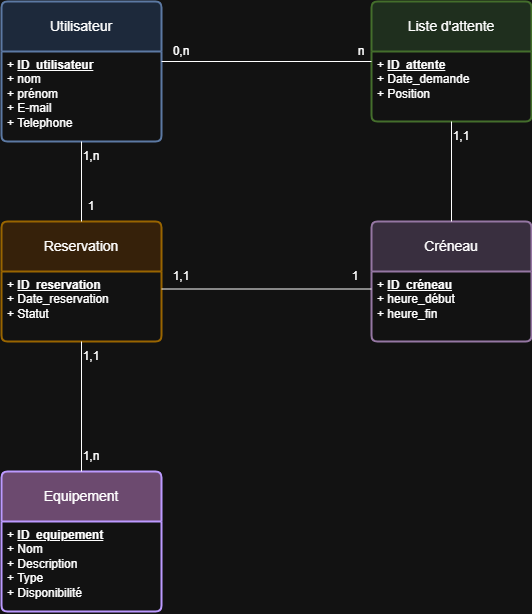

The diagram above was exported from draw.io. Its source (the exported page's mxGraphModel, read from the mxfile embedded in the PNG):
<mxGraphModel dx="1434" dy="738" grid="1" gridSize="10" guides="1" tooltips="1" connect="1" arrows="1" fold="1" page="1" pageScale="1" pageWidth="827" pageHeight="1169" math="0" shadow="0">
  <root>
    <mxCell id="0" />
    <mxCell id="1" parent="0" />
    <mxCell id="xzPjsWfrWhsgbLFPtRvq-1" value="Utilisateur" style="swimlane;childLayout=stackLayout;horizontal=1;startSize=50;horizontalStack=0;rounded=1;fontSize=14;fontStyle=0;strokeWidth=2;resizeParent=0;resizeLast=1;shadow=0;dashed=0;align=center;arcSize=4;whiteSpace=wrap;html=1;fillColor=#dae8fc;strokeColor=#6c8ebf;" parent="1" vertex="1">
      <mxGeometry x="90" y="150" width="160" height="140" as="geometry" />
    </mxCell>
    <mxCell id="xzPjsWfrWhsgbLFPtRvq-2" value="+ &lt;u&gt;&lt;b&gt;ID_utilisateur&lt;/b&gt;&lt;/u&gt;&lt;br&gt;+ nom&lt;div&gt;+ prénom&lt;/div&gt;&lt;div&gt;+ E-mail&lt;/div&gt;&lt;div&gt;+ Telephone&lt;/div&gt;" style="align=left;strokeColor=none;fillColor=none;spacingLeft=4;fontSize=12;verticalAlign=top;resizable=0;rotatable=0;part=1;html=1;" parent="xzPjsWfrWhsgbLFPtRvq-1" vertex="1">
      <mxGeometry y="50" width="160" height="90" as="geometry" />
    </mxCell>
    <mxCell id="xzPjsWfrWhsgbLFPtRvq-5" value="Reservation" style="swimlane;childLayout=stackLayout;horizontal=1;startSize=50;horizontalStack=0;rounded=1;fontSize=14;fontStyle=0;strokeWidth=2;resizeParent=0;resizeLast=1;shadow=0;dashed=0;align=center;arcSize=4;whiteSpace=wrap;html=1;fillColor=#ffe6cc;strokeColor=#d79b00;" parent="1" vertex="1">
      <mxGeometry x="90" y="370" width="160" height="120" as="geometry" />
    </mxCell>
    <mxCell id="xzPjsWfrWhsgbLFPtRvq-6" value="+ &lt;b&gt;&lt;u&gt;ID_reservation&lt;/u&gt;&lt;/b&gt;&lt;br&gt;+ Date_reservation&lt;br&gt;+ Statut" style="align=left;strokeColor=none;fillColor=none;spacingLeft=4;fontSize=12;verticalAlign=top;resizable=0;rotatable=0;part=1;html=1;" parent="xzPjsWfrWhsgbLFPtRvq-5" vertex="1">
      <mxGeometry y="50" width="160" height="70" as="geometry" />
    </mxCell>
    <mxCell id="xzPjsWfrWhsgbLFPtRvq-7" value="Liste d'attente" style="swimlane;childLayout=stackLayout;horizontal=1;startSize=50;horizontalStack=0;rounded=1;fontSize=14;fontStyle=0;strokeWidth=2;resizeParent=0;resizeLast=1;shadow=0;dashed=0;align=center;arcSize=4;whiteSpace=wrap;html=1;fillColor=#d5e8d4;strokeColor=#82b366;" parent="1" vertex="1">
      <mxGeometry x="460" y="150" width="160" height="120" as="geometry" />
    </mxCell>
    <mxCell id="xzPjsWfrWhsgbLFPtRvq-8" value="+ &lt;b&gt;&lt;u&gt;ID_attente&lt;/u&gt;&lt;/b&gt;&lt;br&gt;+ Date_demande&lt;br&gt;&lt;div&gt;+ Position&lt;/div&gt;" style="align=left;strokeColor=none;fillColor=none;spacingLeft=4;fontSize=12;verticalAlign=top;resizable=0;rotatable=0;part=1;html=1;" parent="xzPjsWfrWhsgbLFPtRvq-7" vertex="1">
      <mxGeometry y="50" width="160" height="70" as="geometry" />
    </mxCell>
    <mxCell id="xzPjsWfrWhsgbLFPtRvq-9" value="Equipement" style="swimlane;childLayout=stackLayout;horizontal=1;startSize=50;horizontalStack=0;rounded=1;fontSize=14;fontStyle=0;strokeWidth=2;resizeParent=0;resizeLast=1;shadow=0;dashed=0;align=center;arcSize=4;whiteSpace=wrap;html=1;fillColor=#CEA7D1;strokeColor=#643DBF;" parent="1" vertex="1">
      <mxGeometry x="90" y="620" width="160" height="140" as="geometry" />
    </mxCell>
    <mxCell id="xzPjsWfrWhsgbLFPtRvq-10" value="+ &lt;b&gt;&lt;u&gt;ID_equipement&lt;/u&gt;&lt;/b&gt;&lt;div&gt;+ Nom&lt;/div&gt;&lt;div&gt;+ Description&amp;nbsp;&lt;/div&gt;&lt;div&gt;+ Type&lt;/div&gt;&lt;div&gt;+ Disponibilité&lt;/div&gt;&lt;div&gt;&lt;br&gt;&lt;/div&gt;" style="align=left;strokeColor=none;fillColor=none;spacingLeft=4;fontSize=12;verticalAlign=top;resizable=0;rotatable=0;part=1;html=1;" parent="xzPjsWfrWhsgbLFPtRvq-9" vertex="1">
      <mxGeometry y="50" width="160" height="90" as="geometry" />
    </mxCell>
    <mxCell id="xzPjsWfrWhsgbLFPtRvq-11" value="Créneau" style="swimlane;childLayout=stackLayout;horizontal=1;startSize=50;horizontalStack=0;rounded=1;fontSize=14;fontStyle=0;strokeWidth=2;resizeParent=0;resizeLast=1;shadow=0;dashed=0;align=center;arcSize=4;whiteSpace=wrap;html=1;fillColor=#e1d5e7;strokeColor=#9673a6;" parent="1" vertex="1">
      <mxGeometry x="460" y="370" width="160" height="120" as="geometry" />
    </mxCell>
    <mxCell id="xzPjsWfrWhsgbLFPtRvq-12" value="+ &lt;b&gt;&lt;u&gt;ID_créneau&lt;/u&gt;&lt;/b&gt;&lt;div&gt;+ heure_début&lt;/div&gt;&lt;div&gt;+ heure_fin&lt;/div&gt;&lt;div&gt;&lt;br&gt;&lt;/div&gt;&lt;div&gt;&lt;br&gt;&lt;/div&gt;" style="align=left;strokeColor=none;fillColor=none;spacingLeft=4;fontSize=12;verticalAlign=top;resizable=0;rotatable=0;part=1;html=1;" parent="xzPjsWfrWhsgbLFPtRvq-11" vertex="1">
      <mxGeometry y="50" width="160" height="70" as="geometry" />
    </mxCell>
    <mxCell id="xzPjsWfrWhsgbLFPtRvq-18" value="" style="line;strokeWidth=1;rotatable=0;dashed=0;labelPosition=right;align=left;verticalAlign=middle;spacingTop=0;spacingLeft=6;points=[];portConstraint=eastwest;" parent="1" vertex="1">
      <mxGeometry x="250" y="205" width="210" height="10" as="geometry" />
    </mxCell>
    <mxCell id="xzPjsWfrWhsgbLFPtRvq-19" value="" style="endArrow=none;html=1;rounded=0;entryX=0.5;entryY=1;entryDx=0;entryDy=0;exitX=0.5;exitY=0;exitDx=0;exitDy=0;" parent="1" source="xzPjsWfrWhsgbLFPtRvq-11" target="xzPjsWfrWhsgbLFPtRvq-8" edge="1">
      <mxGeometry width="50" height="50" relative="1" as="geometry">
        <mxPoint x="470" y="510" as="sourcePoint" />
        <mxPoint x="520" y="460" as="targetPoint" />
      </mxGeometry>
    </mxCell>
    <mxCell id="xzPjsWfrWhsgbLFPtRvq-20" value="" style="endArrow=none;html=1;rounded=0;exitX=0.5;exitY=1;exitDx=0;exitDy=0;entryX=0.5;entryY=0;entryDx=0;entryDy=0;" parent="1" source="xzPjsWfrWhsgbLFPtRvq-2" target="xzPjsWfrWhsgbLFPtRvq-5" edge="1">
      <mxGeometry width="50" height="50" relative="1" as="geometry">
        <mxPoint x="470" y="510" as="sourcePoint" />
        <mxPoint x="520" y="460" as="targetPoint" />
      </mxGeometry>
    </mxCell>
    <mxCell id="xzPjsWfrWhsgbLFPtRvq-21" value="" style="endArrow=none;html=1;rounded=0;exitX=0.5;exitY=1;exitDx=0;exitDy=0;entryX=0.5;entryY=0;entryDx=0;entryDy=0;" parent="1" source="xzPjsWfrWhsgbLFPtRvq-6" target="xzPjsWfrWhsgbLFPtRvq-9" edge="1">
      <mxGeometry width="50" height="50" relative="1" as="geometry">
        <mxPoint x="470" y="510" as="sourcePoint" />
        <mxPoint x="520" y="460" as="targetPoint" />
      </mxGeometry>
    </mxCell>
    <mxCell id="xzPjsWfrWhsgbLFPtRvq-22" value="" style="endArrow=none;html=1;rounded=0;exitX=1;exitY=0.25;exitDx=0;exitDy=0;entryX=0;entryY=0.25;entryDx=0;entryDy=0;" parent="1" source="xzPjsWfrWhsgbLFPtRvq-6" target="xzPjsWfrWhsgbLFPtRvq-12" edge="1">
      <mxGeometry width="50" height="50" relative="1" as="geometry">
        <mxPoint x="470" y="510" as="sourcePoint" />
        <mxPoint x="520" y="460" as="targetPoint" />
      </mxGeometry>
    </mxCell>
    <mxCell id="xzPjsWfrWhsgbLFPtRvq-25" value="1,n" style="text;html=1;align=center;verticalAlign=middle;whiteSpace=wrap;rounded=0;" parent="1" vertex="1">
      <mxGeometry x="150" y="290" width="60" height="30" as="geometry" />
    </mxCell>
    <mxCell id="xzPjsWfrWhsgbLFPtRvq-26" value="1" style="text;html=1;align=center;verticalAlign=middle;whiteSpace=wrap;rounded=0;" parent="1" vertex="1">
      <mxGeometry x="150" y="340" width="60" height="30" as="geometry" />
    </mxCell>
    <mxCell id="xzPjsWfrWhsgbLFPtRvq-27" value="1,1" style="text;html=1;align=center;verticalAlign=middle;whiteSpace=wrap;rounded=0;" parent="1" vertex="1">
      <mxGeometry x="240" y="410" width="60" height="30" as="geometry" />
    </mxCell>
    <mxCell id="xzPjsWfrWhsgbLFPtRvq-28" value="1,1" style="text;html=1;align=center;verticalAlign=middle;whiteSpace=wrap;rounded=0;" parent="1" vertex="1">
      <mxGeometry x="150" y="490" width="60" height="30" as="geometry" />
    </mxCell>
    <mxCell id="xzPjsWfrWhsgbLFPtRvq-29" value="0,n" style="text;html=1;align=center;verticalAlign=middle;whiteSpace=wrap;rounded=0;" parent="1" vertex="1">
      <mxGeometry x="240" y="185" width="60" height="30" as="geometry" />
    </mxCell>
    <mxCell id="xzPjsWfrWhsgbLFPtRvq-30" value="1,1" style="text;html=1;align=center;verticalAlign=middle;whiteSpace=wrap;rounded=0;" parent="1" vertex="1">
      <mxGeometry x="520" y="270" width="60" height="30" as="geometry" />
    </mxCell>
    <mxCell id="xzPjsWfrWhsgbLFPtRvq-31" value="n" style="text;html=1;align=center;verticalAlign=middle;whiteSpace=wrap;rounded=0;" parent="1" vertex="1">
      <mxGeometry x="420" y="185" width="60" height="30" as="geometry" />
    </mxCell>
    <mxCell id="xzPjsWfrWhsgbLFPtRvq-32" value="1,n" style="text;html=1;align=center;verticalAlign=middle;whiteSpace=wrap;rounded=0;" parent="1" vertex="1">
      <mxGeometry x="150" y="590" width="60" height="30" as="geometry" />
    </mxCell>
    <mxCell id="xzPjsWfrWhsgbLFPtRvq-33" value="1" style="text;html=1;align=center;verticalAlign=middle;whiteSpace=wrap;rounded=0;" parent="1" vertex="1">
      <mxGeometry x="414" y="410" width="60" height="30" as="geometry" />
    </mxCell>
  </root>
</mxGraphModel>